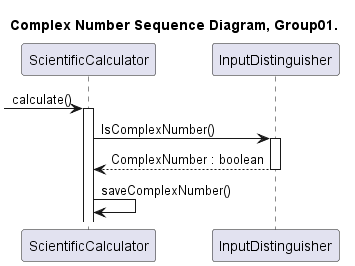

The diagram above was rendered by PlantUML. Its source (embedded in the PNG):
@startuml SequenceDiagram

title Complex Number Sequence Diagram, Group01.

participant ScientificCalculator as calc
participant InputDistinguisher as input


-> calc:calculate()
activate calc

calc -> input : IsComplexNumber()
activate input
input --> calc : ComplexNumber : boolean
deactivate input

calc -> calc : saveComplexNumber()

@enduml